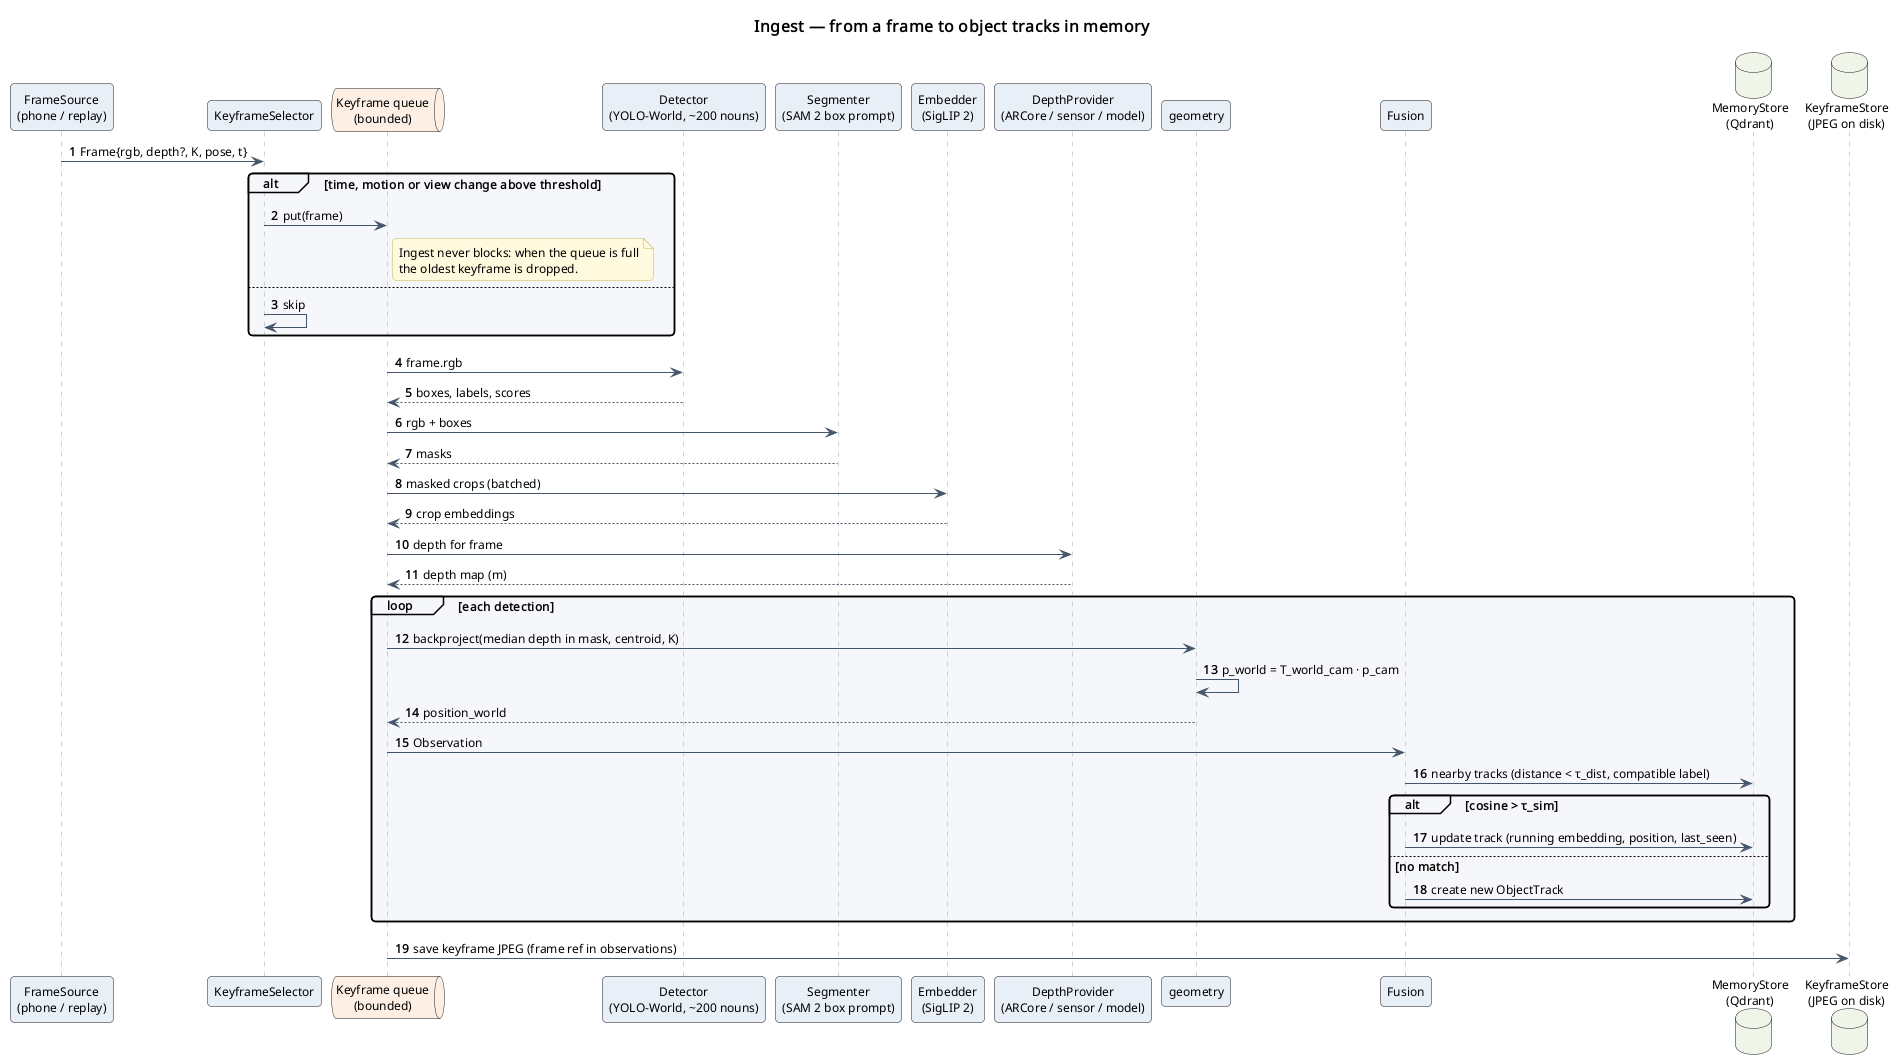

The diagram above was rendered by PlantUML. Its source (embedded in the PNG):
@startuml
!include ../_style.iuml
title Ingest — from a frame to object tracks in memory
autonumber "<b>0"

participant "FrameSource\n(phone / replay)" as src
participant "KeyframeSelector" as ks
queue "Keyframe queue\n(bounded)" as kq
participant "Detector\n(YOLO-World, ~200 nouns)" as det
participant "Segmenter\n(SAM 2 box prompt)" as sam
participant "Embedder\n(SigLIP 2)" as emb
participant "DepthProvider\n(ARCore / sensor / model)" as depth
participant "geometry" as geo
participant "Fusion" as fuse
database "MemoryStore\n(Qdrant)" as store
database "KeyframeStore\n(JPEG on disk)" as kfs

src -> ks : Frame{rgb, depth?, K, pose, t}
alt time, motion or view change above threshold
  ks -> kq : put(frame)
  note right of kq
    Ingest never blocks: when the queue is full
    the oldest keyframe is dropped.
  end note
else
  ks -> ks : skip
end

kq -> det : frame.rgb
det --> kq : boxes, labels, scores
kq -> sam : rgb + boxes
sam --> kq : masks
kq -> emb : masked crops (batched)
emb --> kq : crop embeddings
kq -> depth : depth for frame
depth --> kq : depth map (m)
loop each detection
  kq -> geo : backproject(median depth in mask, centroid, K)
  geo -> geo : p_world = T_world_cam · p_cam
  geo --> kq : position_world
  kq -> fuse : Observation
  fuse -> store : nearby tracks (distance < τ_dist, compatible label)
  alt cosine > τ_sim
    fuse -> store : update track (running embedding, position, last_seen)
  else no match
    fuse -> store : create new ObjectTrack
  end
end
kq -> kfs : save keyframe JPEG (frame ref in observations)
@enduml